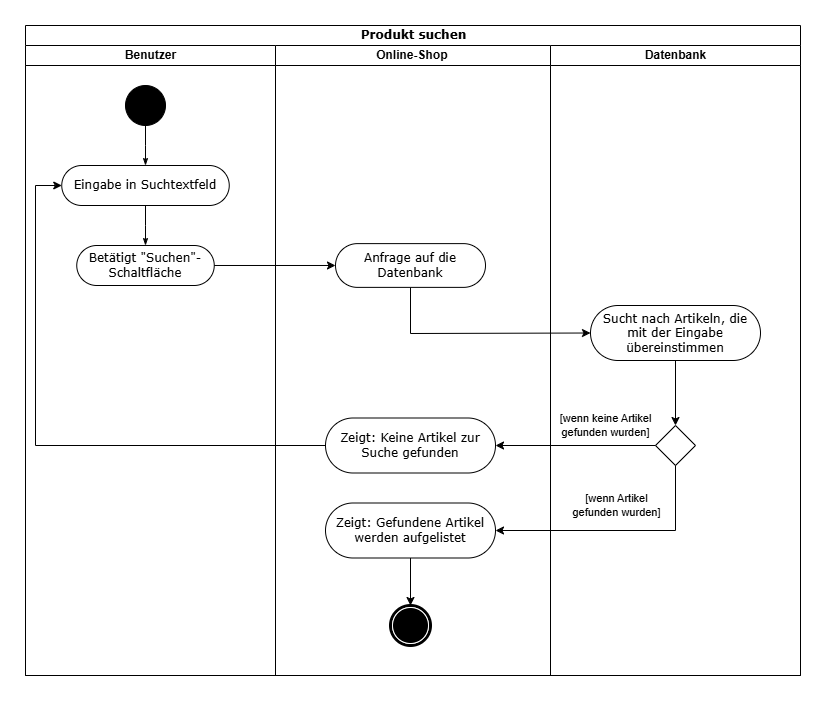

The diagram above was exported from draw.io. Its source (the exported page's mxGraphModel, read from the mxfile embedded in the PNG):
<mxGraphModel dx="1588" dy="1014" grid="1" gridSize="10" guides="1" tooltips="1" connect="1" arrows="1" fold="1" page="1" pageScale="1" pageWidth="850" pageHeight="1100" background="none" math="0" shadow="0">
  <root>
    <mxCell id="0" />
    <mxCell id="1" parent="0" />
    <mxCell id="1c1d494c118603dd-1" value="Produkt suchen" style="swimlane;html=1;childLayout=stackLayout;startSize=20;rounded=0;shadow=0;comic=0;labelBackgroundColor=none;strokeWidth=1;fontFamily=Verdana;fontSize=12;align=center;" parent="1" vertex="1">
      <mxGeometry x="40" y="20" width="775" height="650" as="geometry" />
    </mxCell>
    <mxCell id="1c1d494c118603dd-2" value="Benutzer" style="swimlane;html=1;startSize=20;" parent="1c1d494c118603dd-1" vertex="1">
      <mxGeometry y="20" width="250" height="630" as="geometry" />
    </mxCell>
    <mxCell id="60571a20871a0731-4" value="" style="ellipse;whiteSpace=wrap;html=1;rounded=0;shadow=0;comic=0;labelBackgroundColor=none;strokeWidth=1;fillColor=#000000;fontFamily=Verdana;fontSize=12;align=center;" parent="1c1d494c118603dd-2" vertex="1">
      <mxGeometry x="100" y="40" width="40" height="40" as="geometry" />
    </mxCell>
    <mxCell id="60571a20871a0731-8" value="Eingabe in Suchtextfeld" style="rounded=1;whiteSpace=wrap;html=1;shadow=0;comic=0;labelBackgroundColor=none;strokeWidth=1;fontFamily=Verdana;fontSize=12;align=center;arcSize=50;" parent="1c1d494c118603dd-2" vertex="1">
      <mxGeometry x="36.25" y="120" width="167.5" height="40" as="geometry" />
    </mxCell>
    <mxCell id="1c1d494c118603dd-27" style="edgeStyle=orthogonalEdgeStyle;rounded=0;html=1;labelBackgroundColor=none;startArrow=none;startFill=0;startSize=5;endArrow=classicThin;endFill=1;endSize=5;jettySize=auto;orthogonalLoop=1;strokeWidth=1;fontFamily=Verdana;fontSize=12" parent="1c1d494c118603dd-2" source="60571a20871a0731-4" target="60571a20871a0731-8" edge="1">
      <mxGeometry relative="1" as="geometry" />
    </mxCell>
    <mxCell id="aAqfZQe3h_Pv-nsiE1Jg-17" value="Betätigt &quot;Suchen&quot;-Schaltfläche" style="rounded=1;whiteSpace=wrap;html=1;shadow=0;comic=0;labelBackgroundColor=none;strokeWidth=1;fontFamily=Verdana;fontSize=12;align=center;arcSize=50;" parent="1c1d494c118603dd-2" vertex="1">
      <mxGeometry x="51.25" y="200" width="137.5" height="40" as="geometry" />
    </mxCell>
    <mxCell id="aAqfZQe3h_Pv-nsiE1Jg-18" style="edgeStyle=orthogonalEdgeStyle;rounded=0;html=1;labelBackgroundColor=none;startArrow=none;startFill=0;startSize=5;endArrow=classicThin;endFill=1;endSize=5;jettySize=auto;orthogonalLoop=1;strokeWidth=1;fontFamily=Verdana;fontSize=12;exitX=0.5;exitY=1;exitDx=0;exitDy=0;" parent="1c1d494c118603dd-2" source="60571a20871a0731-8" target="aAqfZQe3h_Pv-nsiE1Jg-17" edge="1">
      <mxGeometry relative="1" as="geometry">
        <mxPoint x="120" y="170" as="sourcePoint" />
      </mxGeometry>
    </mxCell>
    <mxCell id="aAqfZQe3h_Pv-nsiE1Jg-21" style="edgeStyle=orthogonalEdgeStyle;rounded=0;orthogonalLoop=1;jettySize=auto;html=1;entryX=0;entryY=0.5;entryDx=0;entryDy=0;" parent="1c1d494c118603dd-1" source="aAqfZQe3h_Pv-nsiE1Jg-17" target="1c1d494c118603dd-7" edge="1">
      <mxGeometry relative="1" as="geometry" />
    </mxCell>
    <mxCell id="nqQfixNWsX1YAWhkmXjt-1" value="" style="endArrow=classic;html=1;rounded=0;exitX=0.5;exitY=1;exitDx=0;exitDy=0;entryX=0;entryY=0.5;entryDx=0;entryDy=0;" edge="1" parent="1c1d494c118603dd-1" source="1c1d494c118603dd-7" target="aAqfZQe3h_Pv-nsiE1Jg-22">
      <mxGeometry width="50" height="50" relative="1" as="geometry">
        <mxPoint x="430" y="330" as="sourcePoint" />
        <mxPoint x="480" y="280" as="targetPoint" />
        <Array as="points">
          <mxPoint x="385" y="308" />
        </Array>
      </mxGeometry>
    </mxCell>
    <mxCell id="1c1d494c118603dd-3" value="Online-Shop&amp;nbsp;" style="swimlane;html=1;startSize=20;" parent="1c1d494c118603dd-1" vertex="1">
      <mxGeometry x="250" y="20" width="275" height="630" as="geometry" />
    </mxCell>
    <mxCell id="1c1d494c118603dd-7" value="Anfrage auf die Datenbank" style="rounded=1;whiteSpace=wrap;html=1;shadow=0;comic=0;labelBackgroundColor=none;strokeWidth=1;fontFamily=Verdana;fontSize=12;align=center;arcSize=50;" parent="1c1d494c118603dd-3" vertex="1">
      <mxGeometry x="60" y="198.12" width="150" height="43.75" as="geometry" />
    </mxCell>
    <mxCell id="aAqfZQe3h_Pv-nsiE1Jg-49" style="edgeStyle=orthogonalEdgeStyle;rounded=0;orthogonalLoop=1;jettySize=auto;html=1;entryX=0.5;entryY=0;entryDx=0;entryDy=0;exitX=0.5;exitY=1;exitDx=0;exitDy=0;" parent="1c1d494c118603dd-3" source="nqQfixNWsX1YAWhkmXjt-7" target="60571a20871a0731-5" edge="1">
      <mxGeometry relative="1" as="geometry">
        <mxPoint x="125" y="855" as="sourcePoint" />
      </mxGeometry>
    </mxCell>
    <mxCell id="60571a20871a0731-5" value="" style="shape=mxgraph.bpmn.shape;html=1;verticalLabelPosition=bottom;labelBackgroundColor=#ffffff;verticalAlign=top;perimeter=ellipsePerimeter;outline=end;symbol=terminate;rounded=0;shadow=0;comic=0;strokeWidth=1;fontFamily=Verdana;fontSize=12;align=center;" parent="1c1d494c118603dd-3" vertex="1">
      <mxGeometry x="115" y="560" width="40" height="40" as="geometry" />
    </mxCell>
    <mxCell id="nqQfixNWsX1YAWhkmXjt-4" value="Zeigt: Keine Artikel zur Suche gefunden" style="rounded=1;whiteSpace=wrap;html=1;shadow=0;comic=0;labelBackgroundColor=none;strokeWidth=1;fontFamily=Verdana;fontSize=12;align=center;arcSize=50;" vertex="1" parent="1c1d494c118603dd-3">
      <mxGeometry x="50" y="372.5" width="170" height="55" as="geometry" />
    </mxCell>
    <mxCell id="nqQfixNWsX1YAWhkmXjt-7" value="Zeigt: Gefundene Artikel werden aufgelistet" style="rounded=1;whiteSpace=wrap;html=1;shadow=0;comic=0;labelBackgroundColor=none;strokeWidth=1;fontFamily=Verdana;fontSize=12;align=center;arcSize=50;" vertex="1" parent="1c1d494c118603dd-3">
      <mxGeometry x="50" y="457.5" width="170" height="55" as="geometry" />
    </mxCell>
    <mxCell id="1c1d494c118603dd-4" value="Datenbank" style="swimlane;html=1;startSize=20;" parent="1c1d494c118603dd-1" vertex="1">
      <mxGeometry x="525" y="20" width="250" height="630" as="geometry" />
    </mxCell>
    <mxCell id="aAqfZQe3h_Pv-nsiE1Jg-22" value="Sucht nach Artikeln, die mit der Eingabe übereinstimmen" style="rounded=1;whiteSpace=wrap;html=1;shadow=0;comic=0;labelBackgroundColor=none;strokeWidth=1;fontFamily=Verdana;fontSize=12;align=center;arcSize=50;" parent="1c1d494c118603dd-4" vertex="1">
      <mxGeometry x="40" y="260" width="170" height="55" as="geometry" />
    </mxCell>
    <mxCell id="nqQfixNWsX1YAWhkmXjt-2" value="" style="rhombus;whiteSpace=wrap;html=1;" vertex="1" parent="1c1d494c118603dd-4">
      <mxGeometry x="105" y="380" width="40" height="40" as="geometry" />
    </mxCell>
    <mxCell id="nqQfixNWsX1YAWhkmXjt-3" value="" style="endArrow=classic;html=1;rounded=0;exitX=0.5;exitY=1;exitDx=0;exitDy=0;entryX=0.5;entryY=0;entryDx=0;entryDy=0;" edge="1" parent="1c1d494c118603dd-4" source="aAqfZQe3h_Pv-nsiE1Jg-22" target="nqQfixNWsX1YAWhkmXjt-2">
      <mxGeometry width="50" height="50" relative="1" as="geometry">
        <mxPoint x="85" y="420" as="sourcePoint" />
        <mxPoint x="135" y="370" as="targetPoint" />
      </mxGeometry>
    </mxCell>
    <mxCell id="nqQfixNWsX1YAWhkmXjt-5" value="[wenn keine Artikel&lt;div&gt;gefunden wurden]&lt;/div&gt;" style="endArrow=classic;html=1;rounded=0;exitX=0;exitY=0.5;exitDx=0;exitDy=0;" edge="1" parent="1c1d494c118603dd-1" source="nqQfixNWsX1YAWhkmXjt-2" target="nqQfixNWsX1YAWhkmXjt-4">
      <mxGeometry x="-0.375" y="-20" width="50" height="50" relative="1" as="geometry">
        <mxPoint x="460" y="470" as="sourcePoint" />
        <mxPoint x="510" y="420" as="targetPoint" />
        <mxPoint as="offset" />
      </mxGeometry>
    </mxCell>
    <mxCell id="nqQfixNWsX1YAWhkmXjt-8" value="[wenn Artikel&lt;div&gt;gefunden wurden]&lt;/div&gt;" style="endArrow=classic;html=1;rounded=0;exitX=0.5;exitY=1;exitDx=0;exitDy=0;entryX=1;entryY=0.5;entryDx=0;entryDy=0;" edge="1" parent="1c1d494c118603dd-1" source="nqQfixNWsX1YAWhkmXjt-2" target="nqQfixNWsX1YAWhkmXjt-7">
      <mxGeometry x="0.0204" y="-25" width="50" height="50" relative="1" as="geometry">
        <mxPoint x="660" y="470" as="sourcePoint" />
        <mxPoint x="500" y="470" as="targetPoint" />
        <mxPoint as="offset" />
        <Array as="points">
          <mxPoint x="650" y="505" />
        </Array>
      </mxGeometry>
    </mxCell>
    <mxCell id="nqQfixNWsX1YAWhkmXjt-9" value="" style="endArrow=classic;html=1;rounded=0;exitX=0;exitY=0.5;exitDx=0;exitDy=0;entryX=0;entryY=0.5;entryDx=0;entryDy=0;" edge="1" parent="1c1d494c118603dd-1" source="nqQfixNWsX1YAWhkmXjt-4" target="60571a20871a0731-8">
      <mxGeometry width="50" height="50" relative="1" as="geometry">
        <mxPoint x="150" y="410" as="sourcePoint" />
        <mxPoint x="200" y="360" as="targetPoint" />
        <Array as="points">
          <mxPoint x="10" y="420" />
          <mxPoint x="10" y="160" />
        </Array>
      </mxGeometry>
    </mxCell>
  </root>
</mxGraphModel>